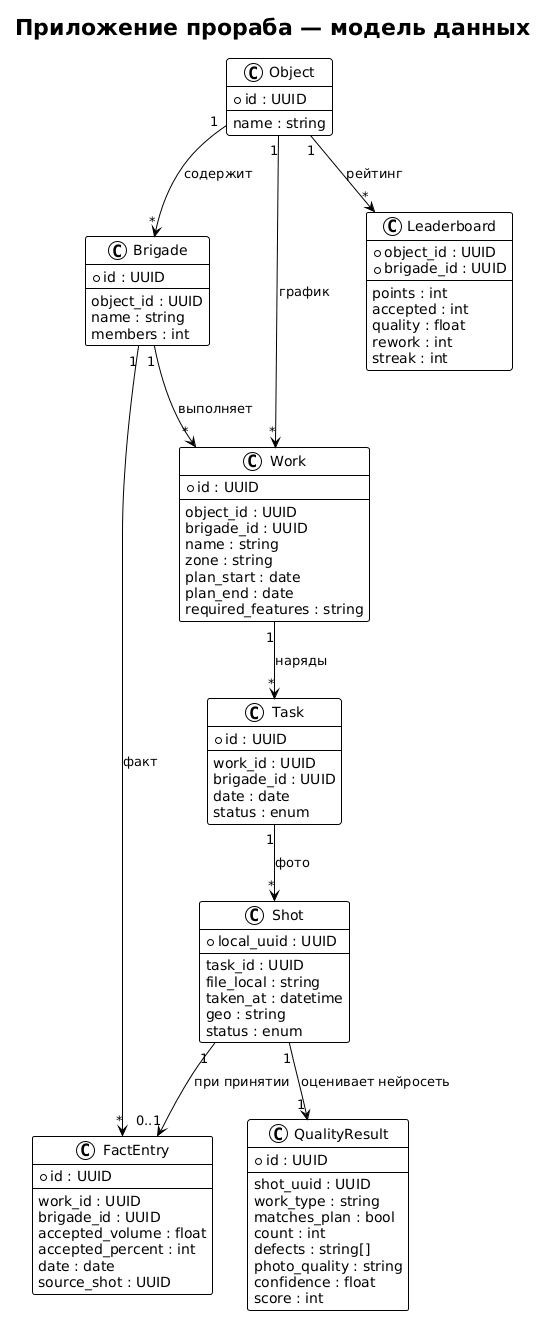

The diagram above was rendered by PlantUML. Its source (embedded in the PNG):
@startuml
!theme plain
title Приложение прораба — модель данных

class Object {
  + id : UUID
  --
  name : string
}

class Brigade {
  + id : UUID
  --
  object_id : UUID
  name : string
  members : int
}

class Work {
  + id : UUID
  --
  object_id : UUID
  brigade_id : UUID
  name : string
  zone : string
  plan_start : date
  plan_end : date
  required_features : string
}

class Task {
  + id : UUID
  --
  work_id : UUID
  brigade_id : UUID
  date : date
  status : enum
}

class Shot {
  + local_uuid : UUID
  --
  task_id : UUID
  file_local : string
  taken_at : datetime
  geo : string
  status : enum
}

class QualityResult {
  + id : UUID
  --
  shot_uuid : UUID
  work_type : string
  matches_plan : bool
  count : int
  defects : string[]
  photo_quality : string
  confidence : float
  score : int
}

class FactEntry {
  + id : UUID
  --
  work_id : UUID
  brigade_id : UUID
  accepted_volume : float
  accepted_percent : int
  date : date
  source_shot : UUID
}

class Leaderboard {
  + object_id : UUID
  + brigade_id : UUID
  --
  points : int
  accepted : int
  quality : float
  rework : int
  streak : int
}

Object "1" --> "*" Brigade : содержит
Object "1" --> "*" Work : график
Brigade "1" --> "*" Work : выполняет
Work "1" --> "*" Task : наряды
Task "1" --> "*" Shot : фото
Shot "1" --> "1" QualityResult : оценивает нейросеть
Shot "1" --> "0..1" FactEntry : при принятии
Brigade "1" --> "*" FactEntry : факт
Object "1" --> "*" Leaderboard : рейтинг
@enduml